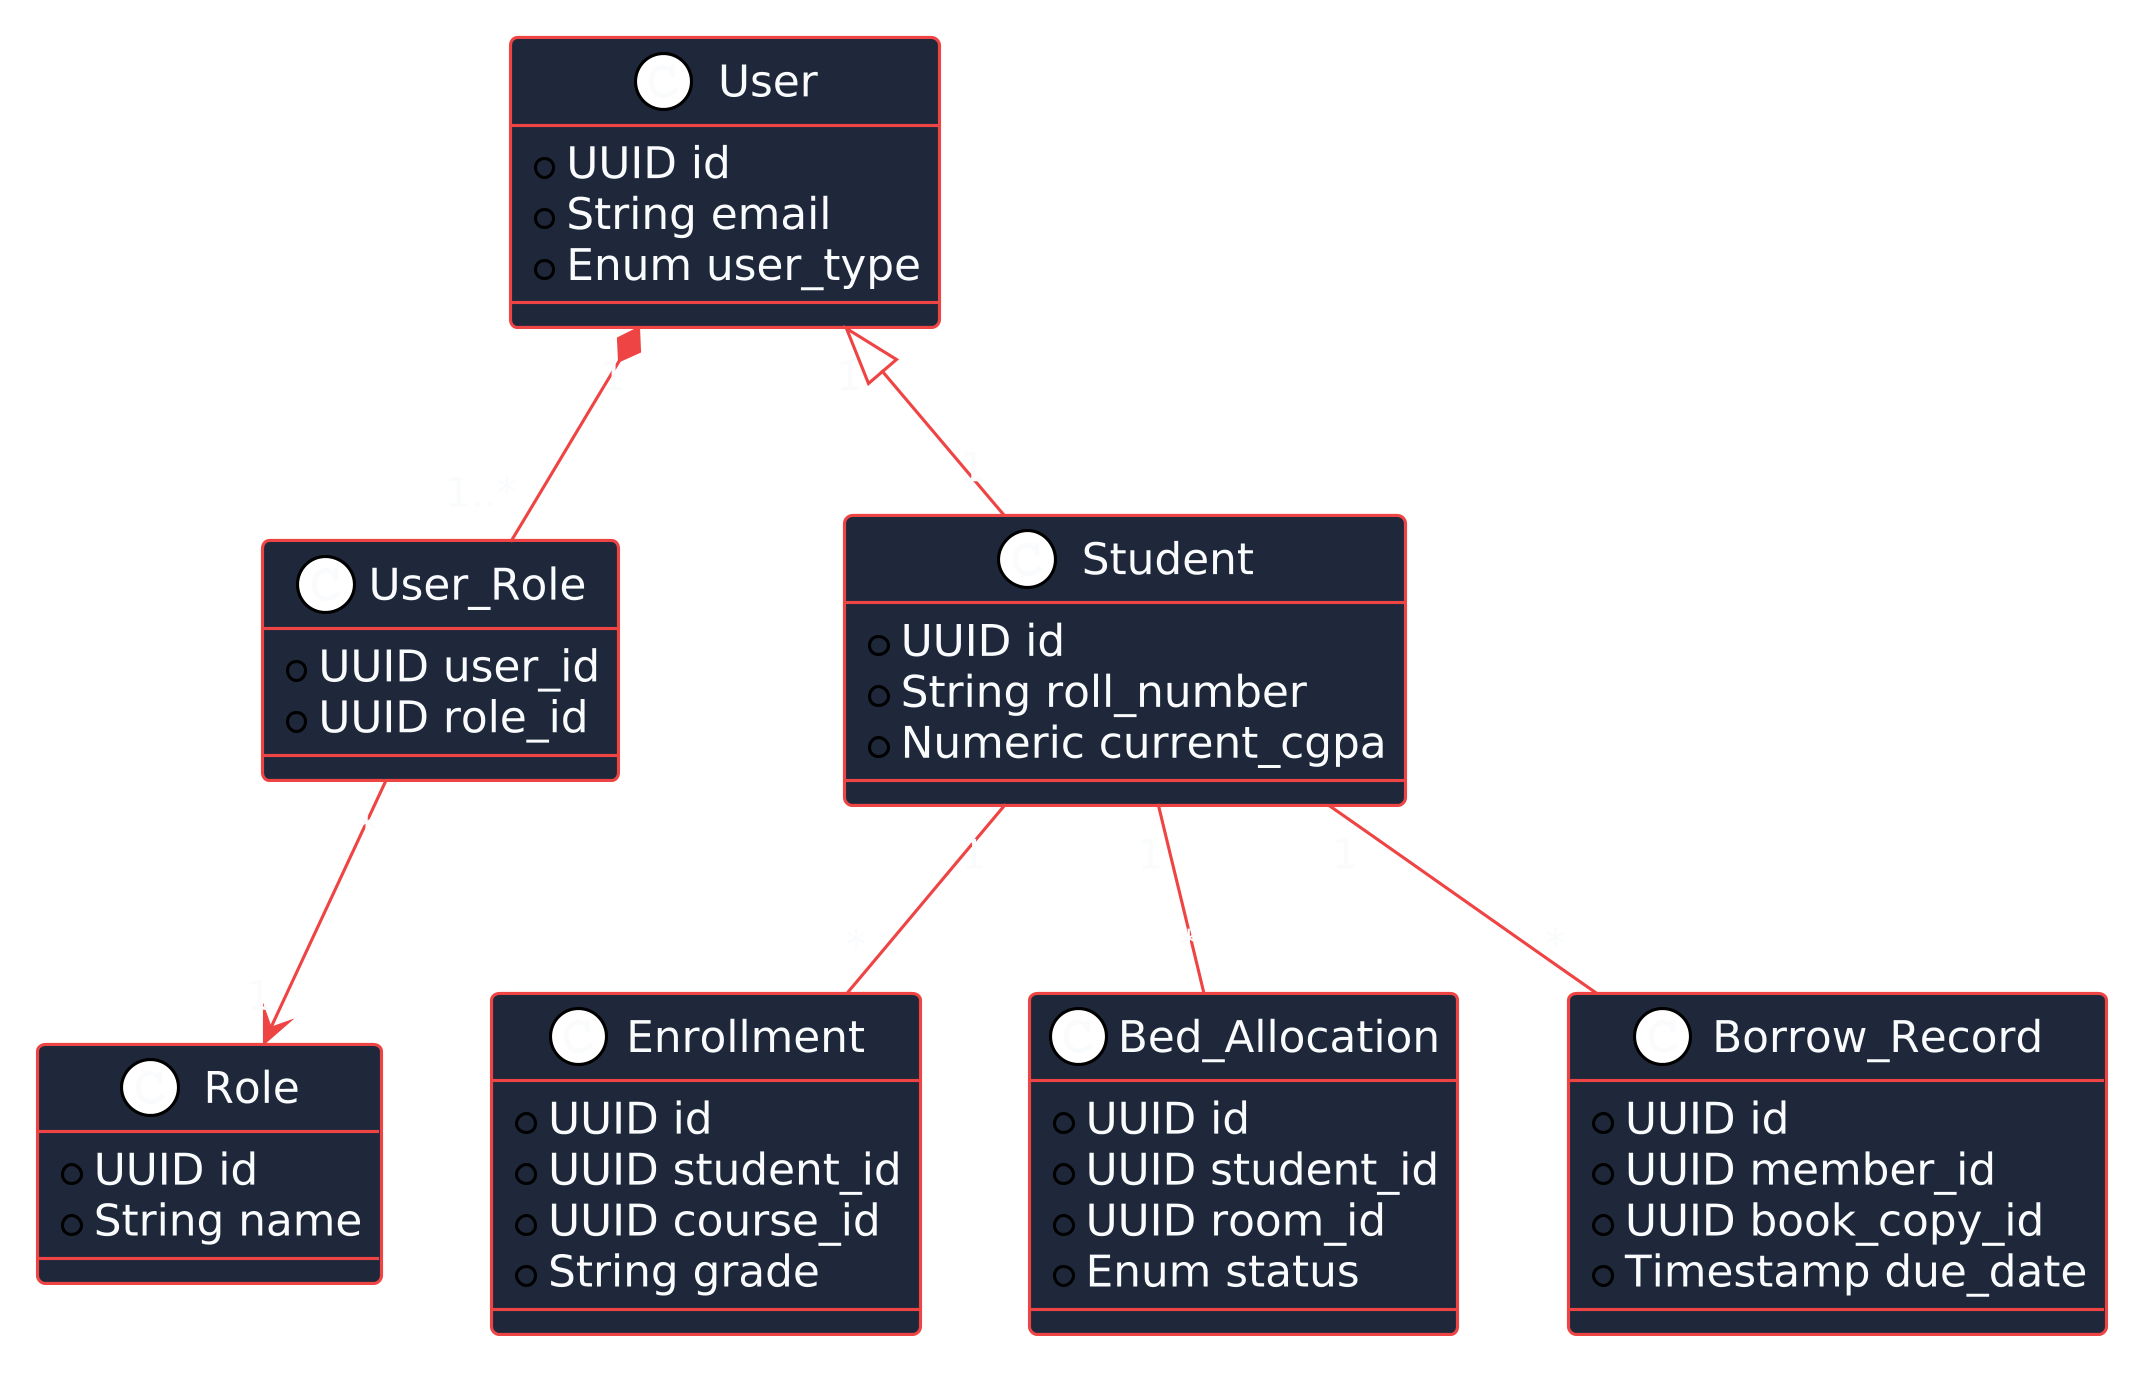

The diagram above was rendered by PlantUML. Its source (embedded in the PNG):
@startuml
!theme plain

skinparam dpi 300
skinparam backgroundColor transparent
skinparam defaultFontName sans-serif
skinparam defaultFontColor #f8fafc
skinparam usecase {
  BackgroundColor #1e293b
  BorderColor #ef4444
  ArrowColor #ef4444
  FontColor #f8fafc
}
skinparam actor {
  BackgroundColor #1e293b
  BorderColor #ef4444
  FontColor #f8fafc
}
skinparam rectangle {
  BorderColor #ef4444
  FontColor #f8fafc
}
skinparam class {
  BackgroundColor #1e293b
  BorderColor #ef4444
  ArrowColor #ef4444
  FontColor #f8fafc
  AttributeFontColor #f8fafc
}


class User {
  +UUID id
  +String email
  +Enum user_type
}
class User_Role {
  +UUID user_id
  +UUID role_id
}
class Role {
  +UUID id
  +String name
}
class Student {
  +UUID id
  +String roll_number
  +Numeric current_cgpa
}
class Enrollment {
  +UUID id
  +UUID student_id
  +UUID course_id
  +String grade
}
class Bed_Allocation {
  +UUID id
  +UUID student_id
  +UUID room_id
  +Enum status
}
class Borrow_Record {
  +UUID id
  +UUID member_id
  +UUID book_copy_id
  +Timestamp due_date
}

User "1" *-- "1..*" User_Role
User_Role "*" --> "1" Role
User "1" <|-- "1" Student
Student "1" -- "*" Enrollment
Student "1" -- "*" Bed_Allocation
Student "1" -- "*" Borrow_Record

@enduml